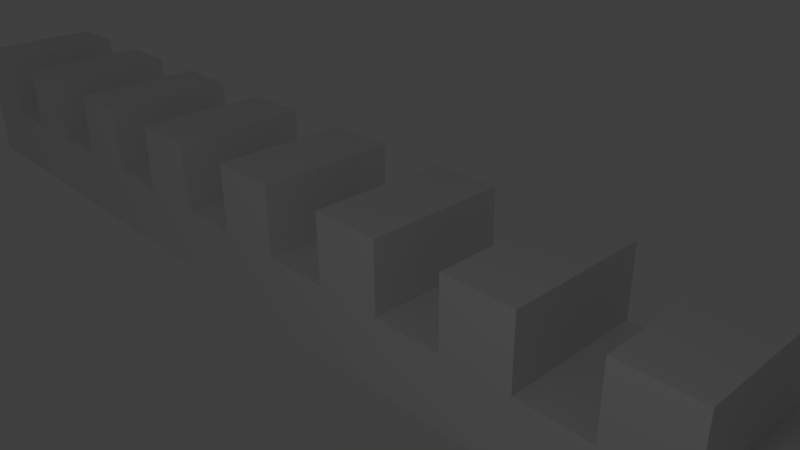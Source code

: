 # Source: Wall1.blend  (saved by Blender 2.69.0; exported with 4.5.12 LTS)
import bpy
from mathutils import Matrix  # noqa: F401  (used for matrix-valued properties, if any)

bpy.ops.wm.read_factory_settings(use_empty=True)
scene = bpy.context.scene
scene.name = 'Scene'

# ---- collections
col_collection_1 = bpy.data.collections.new('Collection 1'); scene.collection.children.link(col_collection_1)

# ---- materials (node trees are filled in below, after node groups)
mat_cube = bpy.data.materials.new('Cube')
mat_cube.alpha_threshold = 0.0
mat_cube.use_transparent_shadow = False
mat_cube.preview_render_type = 'FLAT'
mat_cube.roughness = 0.5
mat_cube.line_color = (0.0, 0.0, 0.0, 1.0)

# ---- material node trees

# ---- world
world_world = bpy.data.worlds.new('World'); scene.world = world_world
world_world.color = (0.05088, 0.05088, 0.05088)
world_world.use_sun_shadow = False
world_world.sun_shadow_jitter_overblur = 0.0
world_world.cycles.sampling_method = 'MANUAL'
world_world.cycles.sample_map_resolution = 256

# ---- cameras
cam_camera = bpy.data.cameras.new('Camera')
cam_camera.clip_end = 100.0
cam_camera.lens = 35.0
cam_camera.sensor_width = 32.0
cam_camera.sensor_height = 18.0
cam_camera.ortho_scale = 7.314
cam_camera.dof.focus_distance = 0.0
cam_camera.dof.aperture_fstop = 128.0

# ---- lights
light_lamp = bpy.data.lights.new('Lamp', 'POINT')
light_lamp.transmission_factor = 0.0
light_lamp.cutoff_distance = 30.0
light_lamp.energy = 100.0
light_lamp.shadow_buffer_clip_start = 1.001
light_lamp.shadow_soft_size = 1.0
light_lamp.shadow_maximum_resolution = 0.006
light_lamp.use_absolute_resolution = True
light_lamp.cycles.use_multiple_importance_sampling = False

# ---- meshes
me_cube = bpy.data.meshes.new('Cube')
me_cube.from_pydata([(-9.855, -1.0, -1.0), (-9.855, 1.0, -3.0), (10.15, 1.0, -3.0), (10.15, -1.0, -1.0), (-9.855, -1.0, 1.0), (-9.855, 1.0, 1.0), (-7.855, 1.0, 1.0), (-5.855, 1.0, 1.0), (-3.855, 1.0, 1.0), (-1.855, 1.0, 1.0), (0.1452, 1.0, 1.0), (2.145, 1.0, 1.0), (4.145, 1.0, 1.0), (6.145, 1.0, 1.0), (8.145, 1.0, 1.0), (8.145, 1.0, -3.0), (6.145, 1.0, -3.0), (4.145, 1.0, -3.0), (2.145, 1.0, -3.0), (0.1452, 1.0, -3.0), (-1.855, 1.0, -3.0), (-3.855, 1.0, -3.0), (-5.855, 1.0, -3.0), (-7.855, 1.0, -3.0), (8.145, -1.0, 1.0), (6.145, -1.0, 1.0), (4.145, -1.0, 1.0), (2.145, -1.0, 1.0), (0.1452, -1.0, 1.0), (-1.855, -1.0, 1.0), (-3.855, -1.0, 1.0), (-5.855, -1.0, 1.0), (-7.855, -1.0, 1.0), (-7.855, -1.0, -1.0), (-5.855, -1.0, -1.0), (-3.855, -1.0, -1.0), (-1.855, -1.0, -1.0), (0.1452, -1.0, -1.0), (2.145, -1.0, -1.0), (4.145, -1.0, -1.0), (6.145, -1.0, -1.0), (8.145, -1.0, -1.0), (-8.855, 1.0, -3.0), (-8.855, -1.0, 1.0), (-8.855, 1.0, 1.0), (-8.855, -1.0, -1.0), (-6.855, 1.0, 1.0), (-6.855, 1.0, -3.0), (-6.855, -1.0, 1.0), (-6.855, -1.0, -1.0), (-2.855, 1.0, 1.0), (-2.855, 1.0, -3.0), (-2.855, -1.0, 1.0), (-2.855, -1.0, -1.0), (7.145, -1.0, -1.0), (7.145, -1.0, 1.0), (7.145, 1.0, -3.0), (7.145, 1.0, 1.0), (4.145, -1.0, 0.0), (6.145, -1.0, 0.0), (8.145, -1.0, 0.0), (8.145, 1.0, 0.0), (9.145, 1.0, 1.0), (9.145, -1.0, -1.0), (9.145, 1.0, -3.0), (9.145, -1.0, 1.0), (-8.855, 1.0, 0.0), (-8.855, -1.0, 0.0), (-7.855, -1.0, 0.0), (-5.855, -1.0, 0.0), (-0.8548, -1.0, -1.0), (-0.8548, -1.0, 1.0), (-0.8548, 1.0, -3.0), (-0.8548, 1.0, 1.0), (-4.855, -1.0, -1.0), (-4.855, -1.0, 1.0), (-4.855, 1.0, -3.0), (-4.855, 1.0, 1.0), (-2.855, 1.0, 0.0), (-2.855, -1.0, 0.0), (3.145, 1.0, 0.0), (3.145, -1.0, 0.0), (-7.855, 1.0, 0.0), (-5.855, 1.0, 0.0), (-3.855, 1.0, 0.0), (-1.855, 1.0, 0.0), (-3.855, -1.0, 0.0), (-1.855, -1.0, 0.0), (0.1452, -1.0, 0.0), (2.145, -1.0, 0.0), (1.145, -1.0, -1.0), (1.145, -1.0, 1.0), (1.145, 1.0, -3.0), (1.145, 1.0, 1.0), (3.145, -1.0, -1.0), (3.145, -1.0, 1.0), (3.145, 1.0, -3.0), (3.145, 1.0, 1.0), (5.145, -1.0, -1.0), (5.145, -1.0, 1.0), (5.145, 1.0, -3.0), (5.145, 1.0, 1.0), (6.145, 1.0, 0.0), (4.145, 1.0, 0.0), (2.145, 1.0, 0.0), (0.1452, 1.0, 0.0), (-9.855, 1.0, 0.0), (-9.855, -1.0, 0.0), (10.15, 1.0, 0.0), (10.15, -1.0, 0.0), (-4.855, 1.0, 0.0), (-4.855, -1.0, 0.0), (-6.855, -1.0, 0.0), (-6.855, 1.0, 0.0), (-0.8548, -1.0, 0.0), (-0.8548, 1.0, 0.0), (1.145, -1.0, 0.0), (1.145, 1.0, 0.0), (7.145, 1.0, 0.0), (7.145, -1.0, 0.0), (5.145, -1.0, 0.0), (5.145, 1.0, 0.0), (9.145, -1.0, 0.0), (9.145, 1.0, 0.0)], [], [(107, 106, 1, 0), (123, 108, 2, 64), (108, 109, 3, 2), (67, 107, 0, 45), (63, 64, 2, 3), (43, 44, 5, 4), (66, 82, 23, 42), (113, 83, 22, 47), (110, 84, 21, 76), (78, 85, 20, 51), (115, 105, 19, 72), (117, 104, 18, 92), (80, 103, 17, 96), (121, 102, 16, 100), (118, 61, 15, 56), (122, 60, 41, 63), (119, 59, 40, 54), (120, 58, 39, 98), (81, 89, 38, 94), (116, 88, 37, 90), (114, 87, 36, 70), (79, 86, 35, 53), (111, 69, 34, 74), (112, 68, 33, 49), (45, 42, 23, 33), (49, 47, 22, 34), (74, 76, 21, 35), (53, 51, 20, 36), (70, 72, 19, 37), (90, 92, 18, 38), (94, 96, 17, 39), (98, 100, 16, 40), (54, 56, 15, 41), (65, 62, 14, 24), (99, 101, 12, 26), (95, 97, 11, 27), (91, 93, 10, 28), (71, 73, 9, 29), (52, 50, 8, 30), (75, 77, 7, 31), (48, 46, 6, 32), (68, 67, 45, 33), (106, 66, 42, 1), (0, 1, 42, 45), (82, 113, 47, 23), (69, 112, 49, 34), (33, 23, 47, 49), (86, 111, 74, 35), (35, 21, 51, 53), (87, 79, 53, 36), (36, 20, 72, 70), (84, 78, 51, 21), (83, 110, 76, 22), (34, 22, 76, 74), (85, 115, 72, 20), (41, 15, 64, 63), (60, 119, 54, 41), (102, 118, 56, 16), (88, 114, 70, 37), (37, 19, 92, 90), (89, 116, 90, 38), (105, 117, 92, 19), (38, 18, 96, 94), (58, 81, 94, 39), (4, 5, 106, 107), (104, 80, 96, 18), (7, 83, 69, 31), (39, 17, 100, 98), (59, 120, 98, 40), (103, 121, 100, 17), (40, 16, 56, 54), (14, 61, 60, 24), (43, 4, 107, 67), (61, 123, 64, 15), (109, 122, 63, 3), (57, 13, 25, 55), (122, 109, 108, 123), (118, 102, 13, 57), (112, 69, 83, 113), (13, 102, 59, 25), (65, 24, 60, 122), (55, 25, 59, 119), (99, 26, 58, 120), (95, 27, 89, 81), (91, 28, 88, 116), (71, 29, 87, 114), (52, 30, 86, 79), (75, 31, 69, 111), (48, 32, 68, 112), (12, 103, 58, 26), (5, 44, 66, 106), (6, 46, 113, 82), (11, 104, 89, 27), (48, 112, 113, 46), (10, 105, 88, 28), (8, 50, 78, 84), (7, 77, 110, 83), (9, 73, 115, 85), (67, 68, 82, 66), (68, 32, 6, 82), (87, 29, 9, 85), (10, 93, 117, 105), (43, 67, 66, 44), (11, 97, 80, 104), (110, 77, 75, 111), (12, 101, 121, 103), (14, 62, 123, 61), (65, 122, 123, 62), (84, 110, 111, 86), (8, 84, 86, 30), (78, 50, 52, 79), (79, 87, 85, 78), (115, 73, 71, 114), (105, 115, 114, 88), (117, 93, 91, 116), (104, 117, 116, 89), (80, 97, 95, 81), (103, 80, 81, 58), (121, 101, 99, 120), (102, 121, 120, 59), (118, 57, 55, 119), (61, 118, 119, 60)])
_uv = me_cube.uv_layers.new(name='UVMap')
_uv.uv.foreach_set('vector', [0.2738, 0.06529, 0.2303, 0.06527, 0.2304, 4.977e-05, 0.2738, 0.04355, 0.0218, 0.02179, 0.0218, 4.977e-05, 0.08701, 5.373e-05, 0.08701, 0.02179, 0.2303, 0.9348, 0.2738, 0.9347, 0.2738, 0.9565, 0.2304, 1.0, 0.1702, 0.413, 0.1702, 0.4348, 0.1485, 0.4348, 0.1485, 0.413, 0.1485, 0.02179, 0.08701, 0.02179, 0.08701, 5.373e-05, 0.1485, 5.629e-05, 0.2738, 0.1088, 0.2303, 0.1087, 0.2303, 0.08701, 0.2738, 0.08703, 0.02179, 0.4131, 0.02179, 0.3913, 0.087, 0.3913, 0.087, 0.413, 0.02179, 0.3696, 0.02179, 0.3478, 0.087, 0.3478, 0.087, 0.3696, 0.02179, 0.3261, 0.02179, 0.3044, 0.087, 0.3044, 0.087, 0.3261, 0.02179, 0.2826, 0.02179, 0.2609, 0.087, 0.2609, 0.087, 0.2826, 0.02179, 0.2392, 0.02179, 0.2174, 0.087, 0.2174, 0.087, 0.2392, 0.02179, 0.1957, 0.02179, 0.1739, 0.087, 0.1739, 0.087, 0.1957, 0.02179, 0.1522, 0.02179, 0.1305, 0.087, 0.1305, 0.087, 0.1522, 0.02179, 0.1087, 0.0218, 0.08699, 0.087, 0.087, 0.087, 0.1087, 0.0218, 0.06526, 0.0218, 0.04352, 0.08701, 0.04353, 0.08701, 0.06526, 0.1702, 0.02179, 0.1702, 0.04353, 0.1485, 0.04353, 0.1485, 0.02179, 0.1702, 0.06526, 0.1702, 0.087, 0.1485, 0.087, 0.1485, 0.06526, 0.1702, 0.1087, 0.1702, 0.1305, 0.1485, 0.1305, 0.1485, 0.1087, 0.1702, 0.1522, 0.1702, 0.1739, 0.1485, 0.1739, 0.1485, 0.1522, 0.1702, 0.1957, 0.1702, 0.2174, 0.1485, 0.2174, 0.1485, 0.1957, 0.1702, 0.2392, 0.1702, 0.2609, 0.1485, 0.2609, 0.1485, 0.2392, 0.1702, 0.2826, 0.1702, 0.3044, 0.1485, 0.3044, 0.1485, 0.2826, 0.1702, 0.3261, 0.1702, 0.3478, 0.1485, 0.3478, 0.1485, 0.3261, 0.1702, 0.3696, 0.1702, 0.3913, 0.1485, 0.3913, 0.1485, 0.3696, 0.1485, 0.413, 0.087, 0.413, 0.087, 0.3913, 0.1485, 0.3913, 0.1485, 0.3696, 0.087, 0.3696, 0.087, 0.3478, 0.1485, 0.3478, 0.1485, 0.3261, 0.087, 0.3261, 0.087, 0.3044, 0.1485, 0.3044, 0.1485, 0.2826, 0.087, 0.2826, 0.087, 0.2609, 0.1485, 0.2609, 0.1485, 0.2392, 0.087, 0.2392, 0.087, 0.2174, 0.1485, 0.2174, 0.1485, 0.1957, 0.087, 0.1957, 0.087, 0.1739, 0.1485, 0.1739, 0.1485, 0.1522, 0.087, 0.1522, 0.087, 0.1305, 0.1485, 0.1305, 0.1485, 0.1087, 0.087, 0.1087, 0.087, 0.087, 0.1485, 0.087, 0.1485, 0.06526, 0.08701, 0.06526, 0.08701, 0.04353, 0.1485, 0.04353, 0.2738, 0.8913, 0.2303, 0.8913, 0.2303, 0.8696, 0.2738, 0.8696, 0.2737, 0.7174, 0.2302, 0.7174, 0.2302, 0.6957, 0.2737, 0.6957, 0.2737, 0.6305, 0.2302, 0.6305, 0.2302, 0.6088, 0.2737, 0.6088, 0.2737, 0.5436, 0.2302, 0.5436, 0.2302, 0.5218, 0.2737, 0.5218, 0.2737, 0.4566, 0.2302, 0.4566, 0.2302, 0.4349, 0.2737, 0.4349, 0.2737, 0.3696, 0.2302, 0.3696, 0.2302, 0.3479, 0.2737, 0.3479, 0.2737, 0.2827, 0.2302, 0.2827, 0.2302, 0.2609, 0.2737, 0.2609, 0.2737, 0.1957, 0.2303, 0.1957, 0.2303, 0.174, 0.2738, 0.174, 0.1702, 0.3913, 0.1702, 0.413, 0.1485, 0.413, 0.1485, 0.3913, 0.02179, 0.4348, 0.02179, 0.4131, 0.087, 0.413, 0.087, 0.4348, 0.1485, 0.4348, 0.087, 0.4348, 0.087, 0.413, 0.1485, 0.413, 0.02179, 0.3913, 0.02179, 0.3696, 0.087, 0.3696, 0.087, 0.3913, 0.1702, 0.3478, 0.1702, 0.3696, 0.1485, 0.3696, 0.1485, 0.3478, 0.1485, 0.3913, 0.087, 0.3913, 0.087, 0.3696, 0.1485, 0.3696, 0.1702, 0.3044, 0.1702, 0.3261, 0.1485, 0.3261, 0.1485, 0.3044, 0.1485, 0.3044, 0.087, 0.3044, 0.087, 0.2826, 0.1485, 0.2826, 0.1702, 0.2609, 0.1702, 0.2826, 0.1485, 0.2826, 0.1485, 0.2609, 0.1485, 0.2609, 0.087, 0.2609, 0.087, 0.2392, 0.1485, 0.2392, 0.02179, 0.3044, 0.02179, 0.2826, 0.087, 0.2826, 0.087, 0.3044, 0.02179, 0.3478, 0.02179, 0.3261, 0.087, 0.3261, 0.087, 0.3478, 0.1485, 0.3478, 0.087, 0.3478, 0.087, 0.3261, 0.1485, 0.3261, 0.02179, 0.2609, 0.02179, 0.2392, 0.087, 0.2392, 0.087, 0.2609, 0.1485, 0.04353, 0.08701, 0.04353, 0.08701, 0.02179, 0.1485, 0.02179, 0.1702, 0.04353, 0.1702, 0.06526, 0.1485, 0.06526, 0.1485, 0.04353, 0.0218, 0.08699, 0.0218, 0.06526, 0.08701, 0.06526, 0.087, 0.087, 0.1702, 0.2174, 0.1702, 0.2392, 0.1485, 0.2392, 0.1485, 0.2174, 0.1485, 0.2174, 0.087, 0.2174, 0.087, 0.1957, 0.1485, 0.1957, 0.1702, 0.1739, 0.1702, 0.1957, 0.1485, 0.1957, 0.1485, 0.1739, 0.02179, 0.2174, 0.02179, 0.1957, 0.087, 0.1957, 0.087, 0.2174, 0.1485, 0.1739, 0.087, 0.1739, 0.087, 0.1522, 0.1485, 0.1522, 0.1702, 0.1305, 0.1702, 0.1522, 0.1485, 0.1522, 0.1485, 0.1305, 0.2738, 0.08703, 0.2303, 0.08701, 0.2303, 0.06527, 0.2738, 0.06529, 0.02179, 0.1739, 0.02179, 0.1522, 0.087, 0.1522, 0.087, 0.1739, 0.2302, 0.2609, 0.2302, 0.2392, 0.2737, 0.2392, 0.2737, 0.2609, 0.1485, 0.1305, 0.087, 0.1305, 0.087, 0.1087, 0.1485, 0.1087, 0.1702, 0.087, 0.1702, 0.1087, 0.1485, 0.1087, 0.1485, 0.087, 0.02179, 0.1305, 0.02179, 0.1087, 0.087, 0.1087, 0.087, 0.1305, 0.1485, 0.087, 0.087, 0.087, 0.08701, 0.06526, 0.1485, 0.06526, 0.2303, 0.8696, 0.2303, 0.8478, 0.2738, 0.8478, 0.2738, 0.8696, 0.192, 0.413, 0.192, 0.4348, 0.1702, 0.4348, 0.1702, 0.413, 0.0218, 0.04352, 0.0218, 0.02179, 0.08701, 0.02179, 0.08701, 0.04353, 0.1702, 5.707e-05, 0.1702, 0.02179, 0.1485, 0.02179, 0.1485, 5.629e-05, 0.2303, 0.8044, 0.2303, 0.7827, 0.2737, 0.7826, 0.2737, 0.8044, 0.2738, 0.913, 0.2738, 0.9347, 0.2303, 0.9348, 0.2303, 0.913, 0.0218, 0.06526, 0.0218, 0.08699, 5.95e-05, 0.08699, 6.083e-05, 0.06526, 0.2737, 0.2175, 0.2737, 0.2392, 0.2302, 0.2392, 0.2303, 0.2174, 0.2303, 0.7827, 0.2303, 0.7609, 0.2737, 0.7609, 0.2737, 0.7826, 0.192, 0.02179, 0.192, 0.04353, 0.1702, 0.04353, 0.1702, 0.02179, 0.192, 0.06527, 0.192, 0.087, 0.1702, 0.087, 0.1702, 0.06526, 0.192, 0.1087, 0.192, 0.1305, 0.1702, 0.1305, 0.1702, 0.1087, 0.192, 0.1522, 0.192, 0.1739, 0.1702, 0.1739, 0.1702, 0.1522, 0.192, 0.1957, 0.192, 0.2174, 0.1702, 0.2174, 0.1702, 0.1957, 0.192, 0.2392, 0.192, 0.2609, 0.1702, 0.2609, 0.1702, 0.2392, 0.192, 0.2826, 0.192, 0.3044, 0.1702, 0.3044, 0.1702, 0.2826, 0.192, 0.3261, 0.192, 0.3478, 0.1702, 0.3478, 0.1702, 0.3261, 0.192, 0.3696, 0.192, 0.3913, 0.1702, 0.3913, 0.1702, 0.3696, 0.2302, 0.6957, 0.2302, 0.674, 0.2737, 0.674, 0.2737, 0.6957, 5.065e-05, 0.4348, 5.032e-05, 0.4131, 0.02179, 0.4131, 0.02179, 0.4348, 4.999e-05, 0.3913, 4.977e-05, 0.3696, 0.02179, 0.3696, 0.02179, 0.3913, 0.2302, 0.6088, 0.2302, 0.587, 0.2737, 0.587, 0.2737, 0.6088, 0.2737, 0.1957, 0.2737, 0.2175, 0.2303, 0.2174, 0.2303, 0.1957, 0.2302, 0.5218, 0.2302, 0.5001, 0.2737, 0.5001, 0.2737, 0.5218, 5.042e-05, 0.3044, 5.078e-05, 0.2826, 0.02179, 0.2826, 0.02179, 0.3044, 4.986e-05, 0.3478, 4.997e-05, 0.3261, 0.02179, 0.3261, 0.02179, 0.3478, 5.152e-05, 0.2609, 5.208e-05, 0.2392, 0.02179, 0.2392, 0.02179, 0.2609, 0.2738, 0.1305, 0.2738, 0.1522, 0.2303, 0.1522, 0.2303, 0.1305, 0.2738, 0.1522, 0.2738, 0.174, 0.2303, 0.174, 0.2303, 0.1522, 0.2737, 0.4131, 0.2737, 0.4349, 0.2302, 0.4349, 0.2302, 0.4131, 5.289e-05, 0.2174, 5.366e-05, 0.1957, 0.02179, 0.1957, 0.02179, 0.2174, 0.2738, 0.1088, 0.2738, 0.1305, 0.2303, 0.1305, 0.2303, 0.1087, 5.468e-05, 0.1739, 5.561e-05, 0.1522, 0.02179, 0.1522, 0.02179, 0.1739, 0.2302, 0.3044, 0.2302, 0.2827, 0.2737, 0.2827, 0.2737, 0.3044, 5.684e-05, 0.1305, 5.798e-05, 0.1087, 0.02179, 0.1087, 0.02179, 0.1305, 6.237e-05, 0.04352, 6.371e-05, 0.02178, 0.0218, 0.02179, 0.0218, 0.04352, 0.2738, 0.8913, 0.2738, 0.913, 0.2303, 0.913, 0.2303, 0.8913, 0.2302, 0.3262, 0.2302, 0.3044, 0.2737, 0.3044, 0.2737, 0.3262, 0.2302, 0.3479, 0.2302, 0.3262, 0.2737, 0.3262, 0.2737, 0.3479, 0.2302, 0.3914, 0.2302, 0.3696, 0.2737, 0.3696, 0.2737, 0.3914, 0.2737, 0.3914, 0.2737, 0.4131, 0.2302, 0.4131, 0.2302, 0.3914, 0.2302, 0.4783, 0.2302, 0.4566, 0.2737, 0.4566, 0.2737, 0.4783, 0.2302, 0.5001, 0.2302, 0.4783, 0.2737, 0.4783, 0.2737, 0.5001, 0.2302, 0.5653, 0.2302, 0.5436, 0.2737, 0.5436, 0.2737, 0.5653, 0.2302, 0.587, 0.2302, 0.5653, 0.2737, 0.5653, 0.2737, 0.587, 0.2302, 0.6522, 0.2302, 0.6305, 0.2737, 0.6305, 0.2737, 0.6522, 0.2302, 0.674, 0.2302, 0.6522, 0.2737, 0.6522, 0.2737, 0.674, 0.2303, 0.7392, 0.2302, 0.7174, 0.2737, 0.7174, 0.2737, 0.7392, 0.2303, 0.7609, 0.2303, 0.7392, 0.2737, 0.7392, 0.2737, 0.7609, 0.2303, 0.8261, 0.2303, 0.8044, 0.2737, 0.8044, 0.2738, 0.8261, 0.2303, 0.8478, 0.2303, 0.8261, 0.2738, 0.8261, 0.2738, 0.8478])
me_cube.materials.append(mat_cube)
me_cube.use_remesh_preserve_volume = False
me_cube.use_remesh_preserve_attributes = False
me_cube.use_mirror_vertex_groups = False
me_cube.update()

# ---- objects
ob_cube = bpy.data.objects.new('Cube', me_cube)
ob_lamp = bpy.data.objects.new('Lamp', light_lamp)
ob_camera = bpy.data.objects.new('Camera', cam_camera)

# ---- transforms, parenting, visibility, modifiers, constraints
ob_cube.location = (0.0, 0.0, 0.0)
ob_cube.lineart.crease_threshold = 0.0
ob_lamp.location = (4.076, -8.078, 5.904)
ob_lamp.rotation_euler = (0.6503, 0.05522, 1.866)
ob_lamp.lock_rotations_4d = False
ob_lamp.empty_display_type = 'ARROWS'
ob_lamp.color = (0.0, 0.0, 0.0, 0.0)
ob_lamp.lineart.crease_threshold = 0.0
ob_camera.location = (7.481, -6.508, 5.344)
ob_camera.rotation_euler = (1.109, 0.01082, 0.8149)
ob_camera.lock_rotations_4d = False
ob_camera.empty_display_type = 'ARROWS'
ob_camera.color = (0.0, 0.0, 0.0, 0.0)
ob_camera.display_type = 'WIRE'
ob_camera.lineart.crease_threshold = 0.0

# ---- collection membership
col_collection_1.objects.link(ob_cube)
col_collection_1.objects.link(ob_lamp)
col_collection_1.objects.link(ob_camera)

# ---- scene / render settings (as saved in the file)
scene.camera = ob_camera
scene.frame_start = 1; scene.frame_end = 250; scene.frame_set(1)
scene.render.engine = 'BLENDER_EEVEE_NEXT'
scene.render.image_settings.color_mode = 'RGB'
scene.render.image_settings.compression = 90
scene.render.resolution_percentage = 50
scene.render.dither_intensity = 0.0
scene.render.bake_margin = 2
scene.render.bake_bias = 0.0
scene.cycles.use_denoising = False
scene.cycles.samples = 10
scene.cycles.sampling_pattern = 'TABULATED_SOBOL'
scene.cycles.light_sampling_threshold = 0.0
scene.cycles.use_adaptive_sampling = False
scene.cycles.use_light_tree = False
scene.cycles.blur_glossy = 0.0
scene.cycles.volume_bounces = 1
scene.cycles.pixel_filter_type = 'GAUSSIAN'
scene.cycles.sample_clamp_indirect = 0.0
scene.view_settings.view_transform = 'Standard'
bpy.context.view_layer.update()
